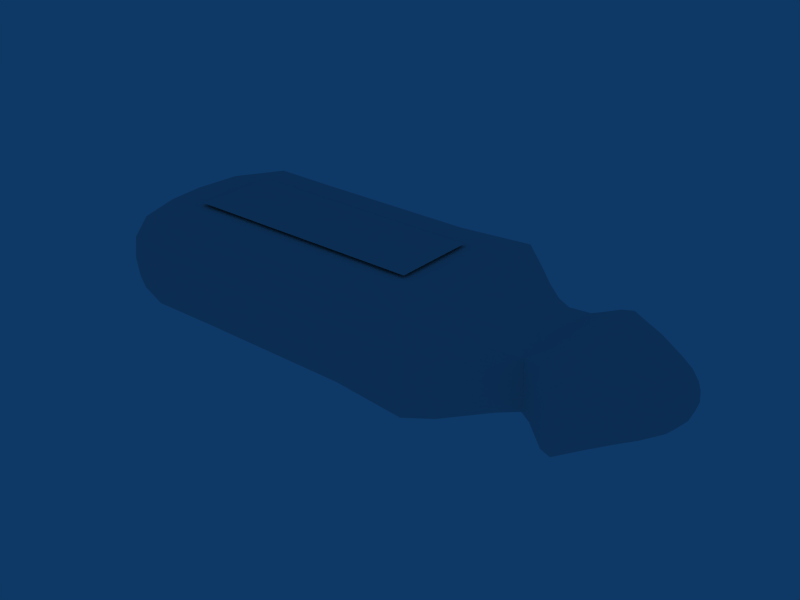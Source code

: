 # Source: transporter.blend  (saved by Blender 2.46.0; exported with 4.5.12 LTS)
import bpy
from mathutils import Matrix  # noqa: F401  (used for matrix-valued properties, if any)

bpy.ops.wm.read_factory_settings(use_empty=True)
scene = bpy.context.scene
scene.name = 'Scene'

# ---- collections
col_collection_1 = bpy.data.collections.new('Collection 1'); scene.collection.children.link(col_collection_1)

# ---- world
world_world = bpy.data.worlds.new('World'); scene.world = world_world
world_world.color = (0.05656, 0.2208, 0.4)
world_world.use_sun_shadow = False
world_world.sun_shadow_jitter_overblur = 0.0
world_world.cycles.sampling_method = 'MANUAL'
world_world.cycles.sample_map_resolution = 256

# ---- meshes
me_transporter_faction = bpy.data.meshes.new('transporter_faction')
me_transporter_faction.from_pydata([(3.028, 1.06, 1.914), (-3.015, 1.06, 1.914), (-3.015, -0.9736, 1.914), (3.028, -0.9736, 1.914)], [], [(0, 1, 2, 3)])
me_transporter_faction.use_remesh_preserve_volume = False
me_transporter_faction.use_remesh_preserve_attributes = False
me_transporter_faction.use_mirror_vertex_groups = False
me_transporter_faction.update()
me_transporter = bpy.data.meshes.new('transporter')
me_transporter.from_pydata([(9.025, 1e-06, 0.0), (8.966, 0.4184, 0.0), (8.911, 0.3993, 0.1997), (8.966, 1e-06, 0.2092), (8.746, 0.3958, 0.3815), (8.79, 1e-06, 0.4017), (8.79, 0.8034, 0.0), (8.746, 0.763, 0.1979), (8.656, 0.6759, 0.338), (8.911, -0.3993, 0.1997), (8.966, -0.4184, 0.0), (8.746, -0.763, 0.1979), (8.79, -0.8034, 0.0), (8.746, -0.3958, 0.3815), (8.656, -0.6759, 0.338), (8.911, -0.3993, -0.1997), (8.966, 1e-06, -0.2092), (8.746, -0.3958, -0.3815), (8.79, 0.0, -0.4017), (8.746, -0.763, -0.1979), (8.656, -0.6759, -0.338), (8.911, 0.3993, -0.1997), (8.746, 0.763, -0.1979), (8.746, 0.3958, -0.3815), (8.656, 0.6759, -0.338), (8.12, 1.386, -0.002786), (7.687, 1.612, -0.01114), (7.68, 1.521, 0.346), (8.112, 1.3, 0.2849), (7.671, 1.245, 0.6225), (8.103, 1.037, 0.5186), (7.27, 1.739, -0.01672), (7.259, 1.661, 0.3933), (7.245, 1.399, 0.6989), (8.473, 1.056, 0.2309), (8.498, 1.122, 0.0), (8.449, 0.8411, 0.4206), (8.473, 1.056, -0.2309), (8.11, 1.323, -0.296), (8.449, 0.8411, -0.4206), (8.099, 1.071, -0.5368), (7.673, 1.61, -0.3906), (7.248, 1.795, -0.4602), (7.653, 1.379, -0.6953), (7.118, 1.675, -0.9331), (8.11, 0.0, -0.7046), (7.647, 1e-06, -0.8516), (7.647, 0.7813, -0.8281), (8.104, 0.592, -0.6671), (7.147, 1e-06, -1.0), (7.147, 1.0, -1.0), (8.473, 0.4618, -0.5278), (8.498, 0.0, -0.5608), (8.473, -0.4618, -0.5278), (8.104, -0.592, -0.6671), (8.449, -0.8411, -0.4206), (8.099, -1.071, -0.5368), (7.647, -0.7812, -0.8281), (7.147, -1.0, -1.0), (7.653, -1.379, -0.6953), (7.118, -1.675, -0.9331), (8.12, -1.386, -0.002786), (7.687, -1.612, -0.01114), (7.673, -1.61, -0.3906), (8.11, -1.323, -0.296), (7.27, -1.739, -0.01672), (7.248, -1.795, -0.4602), (8.473, -1.056, -0.2309), (8.498, -1.122, 0.0), (8.473, -1.056, 0.2309), (8.112, -1.3, 0.2849), (8.449, -0.8411, 0.4206), (8.103, -1.037, 0.5186), (7.68, -1.521, 0.346), (7.259, -1.661, 0.3933), (7.671, -1.245, 0.6225), (7.245, -1.399, 0.6989), (8.12, 1e-06, 0.6901), (8.498, 1e-06, 0.5608), (8.473, 0.4618, 0.5278), (8.112, 0.5697, 0.65), (7.681, 0.6921, 0.7596), (7.69, 1e-06, 0.7934), (7.26, 0.7866, 0.8293), (7.275, 1e-06, 0.8506), (7.681, -0.6921, 0.7596), (8.112, -0.5697, 0.65), (7.26, -0.7866, 0.8293), (8.473, -0.4618, 0.5278), (6.657, -1.577, -0.002786), (6.653, -1.588, -0.4), (6.923, -1.754, -0.45), (6.937, -1.709, -0.01114), (6.648, -1.498, -0.7498), (6.9, -1.681, -0.8435), (6.93, -1.665, 0.4054), (6.655, -1.566, 0.3889), (6.916, -1.525, 0.7626), (6.652, -1.459, 0.7296), (6.397, -1.4, 0.35), (6.397, -1.4, 0.0), (6.147, -1.2, 0.3), (6.147, -1.2, 0.0), (6.397, -1.312, 0.6561), (6.125, -1.187, 0.5937), (6.397, -1.4, -0.35), (6.397, -1.312, -0.6561), (6.147, -1.2, -0.3), (6.125, -1.187, -0.5937), (6.658, 1e-06, 0.7855), (6.655, -0.7777, 0.7829), (6.931, -0.8108, 0.8315), (6.94, 1e-06, 0.8418), (6.931, 0.8108, 0.8315), (6.655, 0.7777, 0.7829), (6.916, 1.525, 0.7626), (6.652, 1.459, 0.7296), (6.397, 0.7, 0.7), (6.397, 1e-06, 0.7), (6.147, 0.6, 0.6), (6.147, 1e-06, 0.6), (6.397, 1.312, 0.6561), (6.142, 1.177, 0.5884), (6.397, -0.7, 0.7), (6.147, -0.6, 0.6), (6.657, 1.577, -0.002786), (6.655, 1.566, 0.3889), (6.93, 1.665, 0.4054), (6.937, 1.709, -0.01114), (6.923, 1.754, -0.45), (6.653, 1.588, -0.4), (6.9, 1.681, -0.8435), (6.648, 1.498, -0.7498), (6.397, 1.4, -0.35), (6.397, 1.4, 0.0), (6.147, 1.2, -0.3), (6.147, 1.2, 0.0), (6.397, 1.312, -0.6561), (6.125, 1.187, -0.5937), (6.397, 1.4, 0.35), (6.147, 1.2, 0.3), (6.647, 1e-06, -0.8), (6.647, 0.8, -0.8), (6.897, 0.9, -0.9), (6.897, 1e-06, -0.9), (6.897, -0.9, -0.9), (6.647, -0.8, -0.8), (6.397, -0.7, -0.7), (6.397, 1e-06, -0.7), (6.147, -0.6, -0.6), (6.147, 1e-06, -0.6), (6.397, 0.7, -0.7), (6.147, 0.6, -0.6), (5.147, 0.0, -0.9), (5.147, 0.9, -0.9), (5.647, 0.75, -0.75), (5.647, 1e-06, -0.75), (5.147, 1.687, -0.8435), (5.647, 1.406, -0.7029), (5.647, -0.75, -0.75), (5.147, -0.9, -0.9), (5.647, -1.406, -0.7029), (5.147, -1.687, -0.8435), (4.647, -1.05, -1.05), (4.647, 0.0, -1.05), (4.147, -1.2, -1.2), (4.147, 0.0, -1.2), (4.647, -1.968, -0.9841), (3.963, -2.219, -1.11), (4.647, 1.05, -1.05), (4.647, 1.968, -0.9841), (4.147, 1.2, -1.2), (3.963, 2.219, -1.11), (5.147, 1.758, -0.02109), (5.147, 1.631, 0.3656), (5.647, 1.388, 0.3187), (5.647, 1.472, -0.01406), (5.147, 1.322, 0.6609), (5.647, 1.144, 0.5719), (5.647, 1.5, -0.375), (5.147, 1.8, -0.45), (4.647, 2.1, -0.525), (4.647, 2.072, -0.01406), (4.147, 2.4, -0.6), (4.147, 2.4, 0.0), (4.647, 1.988, 0.4688), (4.647, 1.669, 0.8344), (4.147, 2.4, 0.6), (3.948, 2.22, 1.11), (5.147, -0.04219, 0.8789), (5.147, -0.9, 0.9), (5.647, -0.75, 0.75), (5.647, -0.02812, 0.7359), (5.147, -1.687, 0.8435), (5.647, -1.406, 0.7029), (5.647, 0.6375, 0.6938), (5.147, 0.7313, 0.8156), (4.647, 0.9375, 0.9937), (4.647, -0.02812, 1.036), (4.147, 1.2, 1.2), (4.147, 1e-06, 1.2), (4.647, -1.05, 1.05), (4.647, -1.968, 0.9841), (4.147, -1.2, 1.2), (3.963, -2.219, 1.11), (5.147, -1.8, 1e-06), (5.147, -1.8, -0.45), (5.647, -1.5, -0.375), (5.647, -1.5, 0.0), (5.647, -1.5, 0.375), (5.147, -1.8, 0.45), (4.647, -2.1, 0.525), (4.647, -2.1, 1e-06), (4.147, -2.4, 0.6), (4.147, -2.4, 1e-06), (4.647, -2.1, -0.525), (4.147, -2.4, -0.6), (0.1469, -2.4, 1e-06), (0.1469, -2.4, -0.6), (2.147, -2.4, -0.6), (2.147, -2.4, 1e-06), (0.1469, -2.101, -1.051), (2.147, -2.101, -1.051), (2.147, -2.4, 0.6), (0.1469, -2.4, 0.6), (2.147, -2.101, 1.051), (0.1469, -2.101, 1.051), (-1.853, -2.4, 0.6), (-1.853, -2.4, 2e-06), (-3.651, -2.373, 0.5892), (-3.651, -2.38, 2e-06), (-1.853, -2.101, 1.051), (-3.496, -2.115, 1.057), (-1.853, -2.4, -0.6), (-1.853, -2.101, -1.051), (-3.651, -2.373, -0.5892), (-3.496, -2.115, -1.057), (0.1469, 1e-06, 1.2), (0.1469, -1.2, 1.2), (2.147, -1.2, 1.2), (2.147, 1e-06, 1.2), (2.147, 1.2, 1.2), (0.1469, 1.2, 1.2), (2.147, 2.101, 1.051), (0.1469, 2.101, 1.051), (-1.853, 1.2, 1.2), (-1.853, 1e-06, 1.2), (-3.651, 1.178, 1.186), (-3.651, 0.0, 1.19), (-1.853, 2.101, 1.051), (-3.496, 2.115, 1.057), (-1.853, -1.2, 1.2), (-3.651, -1.178, 1.186), (0.1469, 2.4, 1e-06), (0.1469, 2.4, 0.6), (2.147, 2.4, 0.6), (2.147, 2.4, 1e-06), (2.147, 2.4, -0.6), (0.1469, 2.4, -0.6), (2.147, 2.101, -1.051), (0.1469, 2.101, -1.051), (-1.853, 2.4, -0.6), (-1.853, 2.4, 1e-06), (-3.651, 2.373, -0.5892), (-3.651, 2.38, 2e-06), (-1.853, 2.101, -1.051), (-3.496, 2.115, -1.057), (-1.853, 2.4, 0.6), (-3.651, 2.373, 0.5892), (0.1469, 0.0, -1.2), (0.1469, 1.2, -1.2), (2.147, 1.2, -1.2), (2.147, 0.0, -1.2), (2.147, -1.2, -1.2), (0.1469, -1.2, -1.2), (-1.853, -1.2, -1.2), (-1.853, 0.0, -1.2), (-3.651, -1.178, -1.186), (-3.651, 0.0, -1.19), (-1.853, 1.2, -1.2), (-3.651, 1.178, -1.186), (-4.334, 0.0, -1.014), (-4.331, 0.8424, -0.9571), (-4.103, 1.013, -1.081), (-4.103, 0.0, -1.116), (-4.328, 1.532, -0.7658), (-4.103, 1.806, -0.9031), (-4.103, -1.013, -1.081), (-4.331, -0.8424, -0.9571), (-4.103, -1.806, -0.9031), (-4.328, -1.532, -0.7658), (-4.516, -0.7069, -0.8222), (-4.528, 0.0, -0.8799), (-4.653, -0.6417, -0.6318), (-4.675, 0.0, -0.6753), (-4.504, -1.295, -0.6474), (-4.608, -1.085, -0.5426), (-4.516, 0.7069, -0.8222), (-4.504, 1.295, -0.6474), (-4.653, 0.6417, -0.6318), (-4.608, 1.085, -0.5426), (-4.334, 2.029, 2e-06), (-4.331, 1.914, 0.4212), (-4.103, 2.162, 0.5063), (-4.103, 2.231, 2e-06), (-4.328, 1.532, 0.7658), (-4.103, 1.806, 0.9031), (-4.103, 2.162, -0.5062), (-4.331, 1.914, -0.4212), (-4.516, 1.644, -0.3535), (-4.528, 1.76, 2e-06), (-4.653, 1.264, -0.3208), (-4.675, 1.351, 2e-06), (-4.516, 1.644, 0.3535), (-4.504, 1.295, 0.6474), (-4.653, 1.264, 0.3208), (-4.608, 1.085, 0.5426), (-4.334, 0.0, 1.014), (-4.331, -0.8424, 0.9571), (-4.103, -1.012, 1.081), (-4.103, 0.0, 1.116), (-4.328, -1.532, 0.7658), (-4.103, -1.806, 0.9031), (-4.103, 1.013, 1.081), (-4.331, 0.8424, 0.9571), (-4.516, 0.7069, 0.8222), (-4.528, 0.0, 0.8799), (-4.653, 0.6417, 0.6318), (-4.675, 0.0, 0.6753), (-4.516, -0.7069, 0.8222), (-4.504, -1.295, 0.6474), (-4.653, -0.6417, 0.6318), (-4.608, -1.085, 0.5426), (-4.334, -2.029, 2e-06), (-4.331, -1.914, -0.4212), (-4.103, -2.162, -0.5062), (-4.103, -2.231, 2e-06), (-4.103, -2.162, 0.5063), (-4.331, -1.914, 0.4212), (-4.516, -1.644, 0.3535), (-4.528, -1.76, 2e-06), (-4.653, -1.264, 0.3208), (-4.675, -1.351, 2e-06), (-4.516, -1.644, -0.3535), (-4.653, -1.264, -0.3208), (-4.792, 0.0, 2e-06), (-4.763, 0.0, 0.3642), (-4.735, 0.6819, 0.341), (-4.763, 0.7285, 2e-06), (-4.735, 0.6819, -0.341), (-4.763, 0.0, -0.3642), (-4.735, -0.6819, -0.341), (-4.763, -0.7285, 2e-06), (-4.735, -0.6819, 0.341)], [], [(0, 1, 2, 3), (3, 2, 4, 5), (1, 6, 7, 2), (2, 7, 8, 4), (0, 3, 9, 10), (10, 9, 11, 12), (3, 5, 13, 9), (9, 13, 14, 11), (0, 10, 15, 16), (16, 15, 17, 18), (10, 12, 19, 15), (15, 19, 20, 17), (0, 16, 21, 1), (1, 21, 22, 6), (16, 18, 23, 21), (21, 23, 24, 22), (25, 26, 27, 28), (28, 27, 29, 30), (26, 31, 32, 27), (27, 32, 33, 29), (25, 28, 34, 35), (35, 34, 7, 6), (28, 30, 36, 34), (34, 36, 8, 7), (25, 35, 37, 38), (38, 37, 39, 40), (35, 6, 22, 37), (37, 22, 24, 39), (25, 38, 41, 26), (26, 41, 42, 31), (38, 40, 43, 41), (41, 43, 44, 42), (45, 46, 47, 48), (48, 47, 43, 40), (46, 49, 50, 47), (47, 50, 44, 43), (45, 48, 51, 52), (52, 51, 23, 18), (48, 40, 39, 51), (51, 39, 24, 23), (45, 52, 53, 54), (54, 53, 55, 56), (52, 18, 17, 53), (53, 17, 20, 55), (45, 54, 57, 46), (46, 57, 58, 49), (54, 56, 59, 57), (57, 59, 60, 58), (61, 62, 63, 64), (64, 63, 59, 56), (62, 65, 66, 63), (63, 66, 60, 59), (61, 64, 67, 68), (68, 67, 19, 12), (64, 56, 55, 67), (67, 55, 20, 19), (61, 68, 69, 70), (70, 69, 71, 72), (68, 12, 11, 69), (69, 11, 14, 71), (61, 70, 73, 62), (62, 73, 74, 65), (70, 72, 75, 73), (73, 75, 76, 74), (77, 78, 79, 80), (80, 79, 36, 30), (78, 5, 4, 79), (79, 4, 8, 36), (77, 80, 81, 82), (82, 81, 83, 84), (80, 30, 29, 81), (81, 29, 33, 83), (77, 82, 85, 86), (86, 85, 75, 72), (82, 84, 87, 85), (85, 87, 76, 75), (77, 86, 88, 78), (78, 88, 13, 5), (86, 72, 71, 88), (88, 71, 14, 13), (89, 90, 91, 92), (92, 91, 66, 65), (90, 93, 94, 91), (91, 94, 60, 66), (89, 92, 95, 96), (96, 95, 97, 98), (92, 65, 74, 95), (95, 74, 76, 97), (89, 96, 99, 100), (100, 99, 101, 102), (96, 98, 103, 99), (99, 103, 104, 101), (89, 100, 105, 90), (90, 105, 106, 93), (100, 102, 107, 105), (105, 107, 108, 106), (109, 110, 111, 112), (112, 111, 87, 84), (110, 98, 97, 111), (111, 97, 76, 87), (109, 112, 113, 114), (114, 113, 115, 116), (112, 84, 83, 113), (113, 83, 33, 115), (109, 114, 117, 118), (118, 117, 119, 120), (114, 116, 121, 117), (117, 121, 122, 119), (109, 118, 123, 110), (110, 123, 103, 98), (118, 120, 124, 123), (123, 124, 104, 103), (125, 126, 127, 128), (128, 127, 32, 31), (126, 116, 115, 127), (127, 115, 33, 32), (125, 128, 129, 130), (130, 129, 131, 132), (128, 31, 42, 129), (129, 42, 44, 131), (125, 130, 133, 134), (134, 133, 135, 136), (130, 132, 137, 133), (133, 137, 138, 135), (125, 134, 139, 126), (126, 139, 121, 116), (134, 136, 140, 139), (139, 140, 122, 121), (141, 142, 143, 144), (144, 143, 50, 49), (142, 132, 131, 143), (143, 131, 44, 50), (141, 144, 145, 146), (146, 145, 94, 93), (144, 49, 58, 145), (145, 58, 60, 94), (141, 146, 147, 148), (148, 147, 149, 150), (146, 93, 106, 147), (147, 106, 108, 149), (141, 148, 151, 142), (142, 151, 137, 132), (148, 150, 152, 151), (151, 152, 138, 137), (153, 154, 155, 156), (156, 155, 152, 150), (154, 157, 158, 155), (155, 158, 138, 152), (153, 156, 159, 160), (160, 159, 161, 162), (156, 150, 149, 159), (159, 149, 108, 161), (153, 160, 163, 164), (164, 163, 165, 166), (160, 162, 167, 163), (163, 167, 168, 165), (153, 164, 169, 154), (154, 169, 170, 157), (164, 166, 171, 169), (169, 171, 172, 170), (173, 174, 175, 176), (176, 175, 140, 136), (174, 177, 178, 175), (175, 178, 122, 140), (173, 176, 179, 180), (180, 179, 158, 157), (176, 136, 135, 179), (179, 135, 138, 158), (173, 180, 181, 182), (182, 181, 183, 184), (180, 157, 170, 181), (181, 170, 172, 183), (173, 182, 185, 174), (174, 185, 186, 177), (182, 184, 187, 185), (185, 187, 188, 186), (189, 190, 191, 192), (192, 191, 124, 120), (190, 193, 194, 191), (191, 194, 104, 124), (189, 192, 195, 196), (196, 195, 178, 177), (192, 120, 119, 195), (195, 119, 122, 178), (189, 196, 197, 198), (198, 197, 199, 200), (196, 177, 186, 197), (197, 186, 188, 199), (189, 198, 201, 190), (190, 201, 202, 193), (198, 200, 203, 201), (201, 203, 204, 202), (205, 206, 207, 208), (208, 207, 107, 102), (206, 162, 161, 207), (207, 161, 108, 107), (205, 208, 209, 210), (210, 209, 194, 193), (208, 102, 101, 209), (209, 101, 104, 194), (205, 210, 211, 212), (212, 211, 213, 214), (210, 193, 202, 211), (211, 202, 204, 213), (205, 212, 215, 206), (206, 215, 167, 162), (212, 214, 216, 215), (215, 216, 168, 167), (217, 218, 219, 220), (220, 219, 216, 214), (218, 221, 222, 219), (219, 222, 168, 216), (217, 220, 223, 224), (224, 223, 225, 226), (220, 214, 213, 223), (223, 213, 204, 225), (217, 224, 227, 228), (228, 227, 229, 230), (224, 226, 231, 227), (227, 231, 232, 229), (217, 228, 233, 218), (218, 233, 234, 221), (228, 230, 235, 233), (233, 235, 236, 234), (237, 238, 239, 240), (240, 239, 203, 200), (238, 226, 225, 239), (239, 225, 204, 203), (237, 240, 241, 242), (242, 241, 243, 244), (240, 200, 199, 241), (241, 199, 188, 243), (237, 242, 245, 246), (246, 245, 247, 248), (242, 244, 249, 245), (245, 249, 250, 247), (237, 246, 251, 238), (238, 251, 231, 226), (246, 248, 252, 251), (251, 252, 232, 231), (253, 254, 255, 256), (256, 255, 187, 184), (254, 244, 243, 255), (255, 243, 188, 187), (253, 256, 257, 258), (258, 257, 259, 260), (256, 184, 183, 257), (257, 183, 172, 259), (253, 258, 261, 262), (262, 261, 263, 264), (258, 260, 265, 261), (261, 265, 266, 263), (253, 262, 267, 254), (254, 267, 249, 244), (262, 264, 268, 267), (267, 268, 250, 249), (269, 270, 271, 272), (272, 271, 171, 166), (270, 260, 259, 271), (271, 259, 172, 171), (269, 272, 273, 274), (274, 273, 222, 221), (272, 166, 165, 273), (273, 165, 168, 222), (269, 274, 275, 276), (276, 275, 277, 278), (274, 221, 234, 275), (275, 234, 236, 277), (269, 276, 279, 270), (270, 279, 265, 260), (276, 278, 280, 279), (279, 280, 266, 265), (281, 282, 283, 284), (284, 283, 280, 278), (282, 285, 286, 283), (283, 286, 266, 280), (281, 284, 287, 288), (288, 287, 289, 290), (284, 278, 277, 287), (287, 277, 236, 289), (281, 288, 291, 292), (292, 291, 293, 294), (288, 290, 295, 291), (291, 295, 296, 293), (281, 292, 297, 282), (282, 297, 298, 285), (292, 294, 299, 297), (297, 299, 300, 298), (301, 302, 303, 304), (304, 303, 268, 264), (302, 305, 306, 303), (303, 306, 250, 268), (301, 304, 307, 308), (308, 307, 286, 285), (304, 264, 263, 307), (307, 263, 266, 286), (301, 308, 309, 310), (310, 309, 311, 312), (308, 285, 298, 309), (309, 298, 300, 311), (301, 310, 313, 302), (302, 313, 314, 305), (310, 312, 315, 313), (313, 315, 316, 314), (317, 318, 319, 320), (320, 319, 252, 248), (318, 321, 322, 319), (319, 322, 232, 252), (317, 320, 323, 324), (324, 323, 306, 305), (320, 248, 247, 323), (323, 247, 250, 306), (317, 324, 325, 326), (326, 325, 327, 328), (324, 305, 314, 325), (325, 314, 316, 327), (317, 326, 329, 318), (318, 329, 330, 321), (326, 328, 331, 329), (329, 331, 332, 330), (333, 334, 335, 336), (336, 335, 235, 230), (334, 290, 289, 335), (335, 289, 236, 235), (333, 336, 337, 338), (338, 337, 322, 321), (336, 230, 229, 337), (337, 229, 232, 322), (333, 338, 339, 340), (340, 339, 341, 342), (338, 321, 330, 339), (339, 330, 332, 341), (333, 340, 343, 334), (334, 343, 295, 290), (340, 342, 344, 343), (343, 344, 296, 295), (345, 346, 347, 348), (348, 347, 315, 312), (346, 328, 327, 347), (347, 327, 316, 315), (345, 348, 349, 350), (350, 349, 299, 294), (348, 312, 311, 349), (349, 311, 300, 299), (345, 350, 351, 352), (352, 351, 344, 342), (350, 294, 293, 351), (351, 293, 296, 344), (345, 352, 353, 346), (346, 353, 331, 328), (352, 342, 341, 353), (353, 341, 332, 331)])
me_transporter.use_remesh_preserve_volume = False
me_transporter.use_remesh_preserve_attributes = False
me_transporter.use_mirror_vertex_groups = False
me_transporter.update()

# ---- objects
ob_transporter_faction = bpy.data.objects.new('transporter_faction', me_transporter_faction)
ob_transporter = bpy.data.objects.new('transporter', me_transporter)

# ---- transforms, parenting, visibility, modifiers, constraints
ob_transporter_faction.location = (0.0, 0.0, -0.6515)
ob_transporter_faction.lock_rotations_4d = False
ob_transporter_faction.empty_display_type = 'ARROWS'
ob_transporter_faction.color = (0.0, 0.0, 0.0, 1.0)
ob_transporter_faction.lineart.crease_threshold = 0.0
ob_transporter.location = (0.0, 0.0, 0.0)
ob_transporter.lock_rotations_4d = False
ob_transporter.empty_display_type = 'ARROWS'
ob_transporter.color = (0.0, 0.0, 0.0, 1.0)
ob_transporter.lineart.crease_threshold = 0.0

# ---- collection membership
col_collection_1.objects.link(ob_transporter_faction)
col_collection_1.objects.link(ob_transporter)

# ---- scene / render settings (as saved in the file)
scene.frame_start = 1; scene.frame_end = 250; scene.frame_set(1)
scene.render.engine = 'BLENDER_EEVEE_NEXT'
scene.render.image_settings.file_format = 'JPEG'
scene.render.image_settings.color_mode = 'RGB'
scene.render.image_settings.compression = 90
scene.render.resolution_x = 800
scene.render.resolution_y = 600
scene.render.pixel_aspect_x = 100.0
scene.render.pixel_aspect_y = 100.0
scene.render.fps = 25
scene.render.dither_intensity = 0.0
scene.render.use_compositing = False
scene.render.use_sequencer = False
scene.render.bake_margin = 2
scene.render.bake_bias = 0.0
scene.render.use_stamp_time = False
scene.render.use_stamp_date = False
scene.render.use_stamp_frame = False
scene.render.use_stamp_camera = False
scene.render.use_stamp_scene = False
scene.render.use_stamp_filename = False
scene.render.use_stamp_render_time = False
scene.render.stamp_font_size = 0
scene.cycles.use_denoising = False
scene.cycles.samples = 10
scene.cycles.sampling_pattern = 'TABULATED_SOBOL'
scene.cycles.light_sampling_threshold = 0.0
scene.cycles.use_adaptive_sampling = False
scene.cycles.use_light_tree = False
scene.cycles.blur_glossy = 0.0
scene.cycles.volume_bounces = 1
scene.cycles.pixel_filter_type = 'GAUSSIAN'
scene.cycles.sample_clamp_indirect = 0.0
scene.view_settings.view_transform = 'Raw'
bpy.context.view_layer.update()

# ---- added for rendering (the .blend has no active camera): camera
cam_auto = bpy.data.cameras.new('AutoCamera')
cam_auto.lens = 50.0
cam_auto.sensor_width = 36.0
cam_auto.clip_end = 1000.0
ob_auto_camera = bpy.data.objects.new('AutoCamera', cam_auto)
scene.collection.objects.link(ob_auto_camera)
ob_auto_camera.location = (15.8409, -16.4693, 11.011)
ob_auto_camera.rotation_euler = (1.09748, -7.21219e-08, 0.694738)
scene.camera = ob_auto_camera
bpy.context.view_layer.update()
